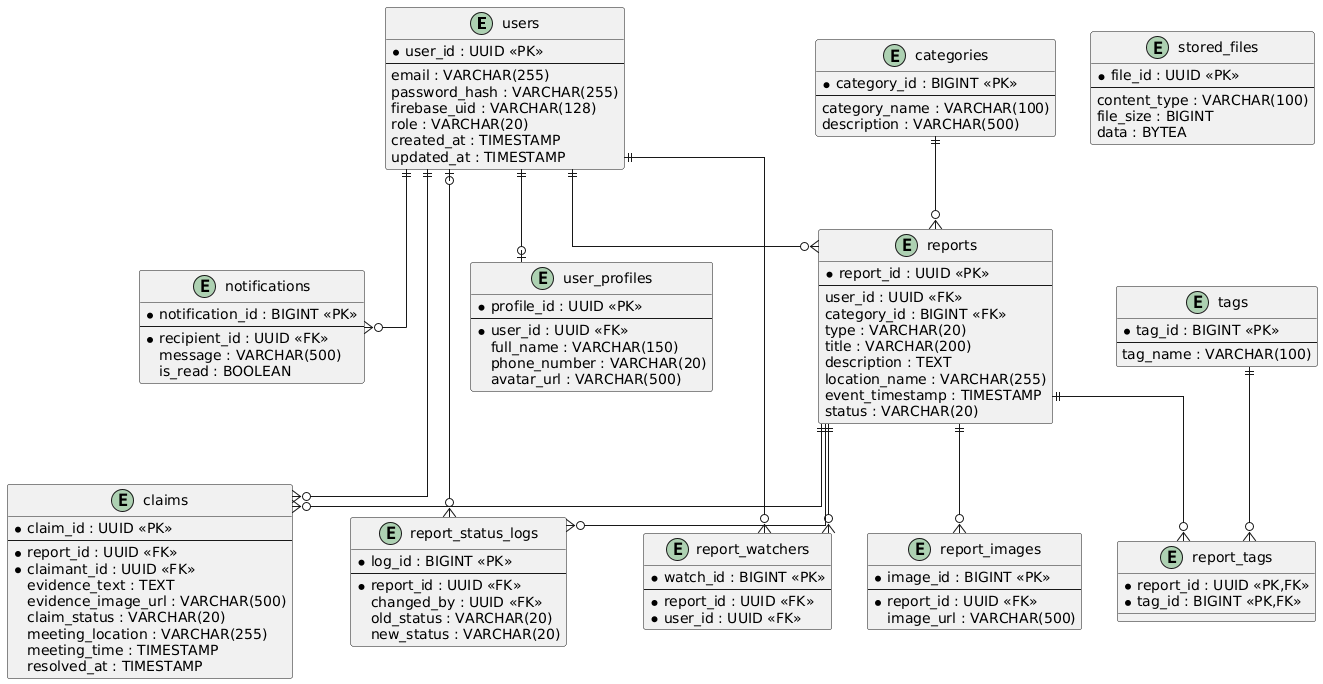

The diagram above was rendered by PlantUML. Its source (embedded in the PNG):
@startuml
skinparam linetype ortho

entity users {
  * user_id : UUID <<PK>>
  --
  email : VARCHAR(255)
  password_hash : VARCHAR(255)
  firebase_uid : VARCHAR(128)
  role : VARCHAR(20)
  created_at : TIMESTAMP
  updated_at : TIMESTAMP
}
entity user_profiles {
  * profile_id : UUID <<PK>>
  --
  * user_id : UUID <<FK>>
  full_name : VARCHAR(150)
  phone_number : VARCHAR(20)
  avatar_url : VARCHAR(500)
}
entity categories {
  * category_id : BIGINT <<PK>>
  --
  category_name : VARCHAR(100)
  description : VARCHAR(500)
}
entity tags {
  * tag_id : BIGINT <<PK>>
  --
  tag_name : VARCHAR(100)
}
entity reports {
  * report_id : UUID <<PK>>
  --
  user_id : UUID <<FK>>
  category_id : BIGINT <<FK>>
  type : VARCHAR(20)
  title : VARCHAR(200)
  description : TEXT
  location_name : VARCHAR(255)
  event_timestamp : TIMESTAMP
  status : VARCHAR(20)
}
entity report_images {
  * image_id : BIGINT <<PK>>
  --
  * report_id : UUID <<FK>>
  image_url : VARCHAR(500)
}
entity report_status_logs {
  * log_id : BIGINT <<PK>>
  --
  * report_id : UUID <<FK>>
  changed_by : UUID <<FK>>
  old_status : VARCHAR(20)
  new_status : VARCHAR(20)
}
entity report_watchers {
  * watch_id : BIGINT <<PK>>
  --
  * report_id : UUID <<FK>>
  * user_id : UUID <<FK>>
}
entity claims {
  * claim_id : UUID <<PK>>
  --
  * report_id : UUID <<FK>>
  * claimant_id : UUID <<FK>>
  evidence_text : TEXT
  evidence_image_url : VARCHAR(500)
  claim_status : VARCHAR(20)
  meeting_location : VARCHAR(255)
  meeting_time : TIMESTAMP
  resolved_at : TIMESTAMP
}
entity report_tags {
  * report_id : UUID <<PK,FK>>
  * tag_id : BIGINT <<PK,FK>>
}
entity notifications {
  * notification_id : BIGINT <<PK>>
  --
  * recipient_id : UUID <<FK>>
  message : VARCHAR(500)
  is_read : BOOLEAN
}
entity stored_files {
  * file_id : UUID <<PK>>
  --
  content_type : VARCHAR(100)
  file_size : BIGINT
  data : BYTEA
}

users ||--o| user_profiles
users ||--o{ reports
categories ||--o{ reports
reports ||--o{ report_images
reports ||--o{ report_status_logs
users |o--o{ report_status_logs
reports ||--o{ report_watchers
users ||--o{ report_watchers
reports ||--o{ claims
users ||--o{ claims
reports ||--o{ report_tags
tags ||--o{ report_tags
users ||--o{ notifications
@enduml